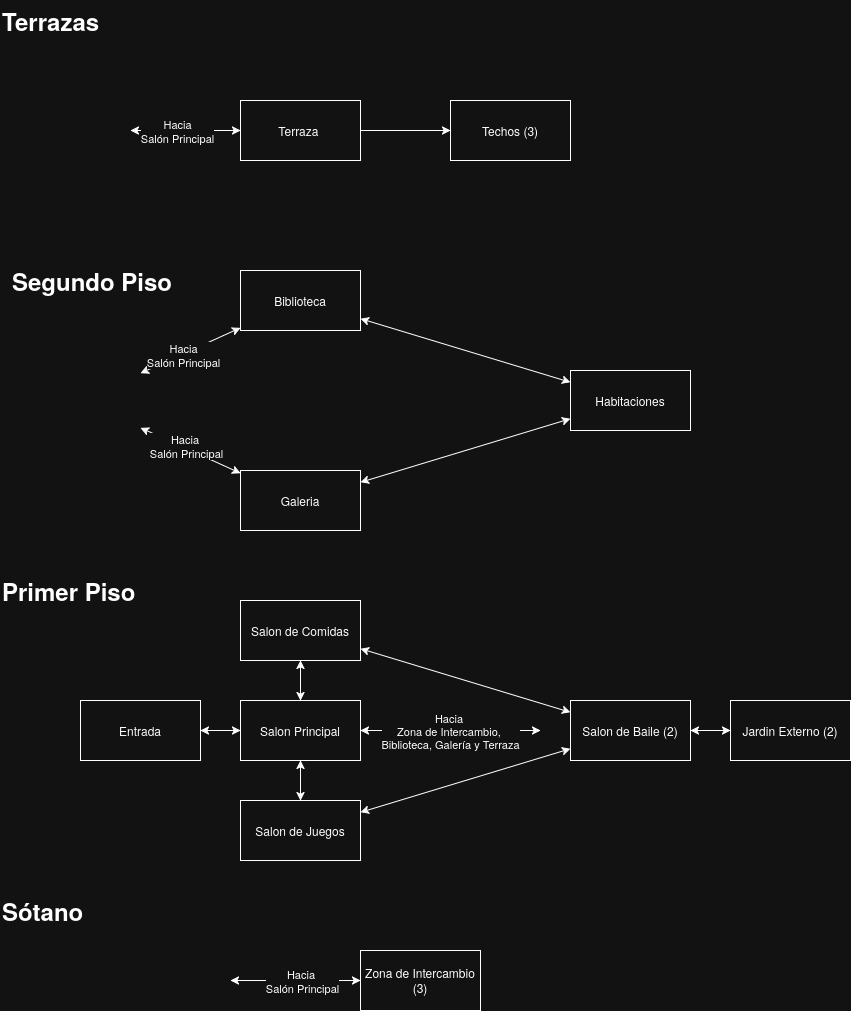

The diagram above was exported from draw.io. Its source (the exported page's mxGraphModel, read from the mxfile embedded in the PNG):
<mxGraphModel dx="1720" dy="2116" grid="1" gridSize="10" guides="1" tooltips="1" connect="1" arrows="1" fold="1" page="1" pageScale="1" pageWidth="850" pageHeight="1100" math="0" shadow="0">
  <root>
    <mxCell id="0" />
    <mxCell id="1" parent="0" />
    <mxCell id="nwYFMQuTeUjS8CG8QCl9-1" parent="1" style="rounded=0;whiteSpace=wrap;html=1;" value="Entrada" vertex="1">
      <mxGeometry height="60" width="120" x="240" y="170" as="geometry" />
    </mxCell>
    <mxCell id="nwYFMQuTeUjS8CG8QCl9-3" parent="1" style="rounded=0;whiteSpace=wrap;html=1;" value="&lt;div&gt;Salon Principal&lt;/div&gt;" vertex="1">
      <mxGeometry height="60" width="120" x="400" y="170" as="geometry" />
    </mxCell>
    <mxCell id="nwYFMQuTeUjS8CG8QCl9-5" parent="1" style="rounded=0;whiteSpace=wrap;html=1;" value="Salon de Juegos" vertex="1">
      <mxGeometry height="60" width="120" x="400" y="270" as="geometry" />
    </mxCell>
    <mxCell id="nwYFMQuTeUjS8CG8QCl9-6" parent="1" style="rounded=0;whiteSpace=wrap;html=1;" value="Salon de Comidas" vertex="1">
      <mxGeometry height="60" width="120" x="400" y="70" as="geometry" />
    </mxCell>
    <mxCell id="nwYFMQuTeUjS8CG8QCl9-7" parent="1" style="rounded=0;whiteSpace=wrap;html=1;" value="Salon de Baile (2)" vertex="1">
      <mxGeometry height="60" width="120" x="730" y="170" as="geometry" />
    </mxCell>
    <mxCell id="nwYFMQuTeUjS8CG8QCl9-8" edge="1" parent="1" source="nwYFMQuTeUjS8CG8QCl9-1" style="endArrow=classic;html=1;rounded=1;curved=0;startArrow=classic;startFill=1;" target="nwYFMQuTeUjS8CG8QCl9-3" value="">
      <mxGeometry height="50" relative="1" width="50" as="geometry">
        <mxPoint x="340" y="230" as="sourcePoint" />
        <mxPoint x="390" y="180" as="targetPoint" />
      </mxGeometry>
    </mxCell>
    <mxCell id="nwYFMQuTeUjS8CG8QCl9-9" edge="1" parent="1" source="nwYFMQuTeUjS8CG8QCl9-6" style="endArrow=classic;html=1;rounded=1;curved=0;startArrow=classic;startFill=1;" target="nwYFMQuTeUjS8CG8QCl9-3" value="">
      <mxGeometry height="50" relative="1" width="50" as="geometry">
        <mxPoint x="370" y="210" as="sourcePoint" />
        <mxPoint x="410" y="210" as="targetPoint" />
      </mxGeometry>
    </mxCell>
    <mxCell id="nwYFMQuTeUjS8CG8QCl9-10" edge="1" parent="1" source="nwYFMQuTeUjS8CG8QCl9-3" style="endArrow=classic;html=1;rounded=1;curved=0;startArrow=classic;startFill=1;" target="nwYFMQuTeUjS8CG8QCl9-5" value="">
      <mxGeometry height="50" relative="1" width="50" as="geometry">
        <mxPoint x="460" y="200" as="sourcePoint" />
        <mxPoint x="470" y="180" as="targetPoint" />
      </mxGeometry>
    </mxCell>
    <mxCell id="nwYFMQuTeUjS8CG8QCl9-12" edge="1" parent="1" source="nwYFMQuTeUjS8CG8QCl9-5" style="endArrow=classic;html=1;rounded=1;curved=0;startArrow=classic;startFill=1;" target="nwYFMQuTeUjS8CG8QCl9-7" value="">
      <mxGeometry height="50" relative="1" width="50" as="geometry">
        <mxPoint x="521" y="140" as="sourcePoint" />
        <mxPoint x="589" y="180" as="targetPoint" />
      </mxGeometry>
    </mxCell>
    <mxCell id="nwYFMQuTeUjS8CG8QCl9-13" parent="1" style="rounded=0;whiteSpace=wrap;html=1;" value="Jardin Externo (2)" vertex="1">
      <mxGeometry height="60" width="120" x="890" y="170" as="geometry" />
    </mxCell>
    <mxCell id="nwYFMQuTeUjS8CG8QCl9-14" edge="1" parent="1" source="nwYFMQuTeUjS8CG8QCl9-7" style="endArrow=classic;html=1;rounded=1;curved=0;startArrow=classic;startFill=1;" target="nwYFMQuTeUjS8CG8QCl9-13" value="">
      <mxGeometry height="50" relative="1" width="50" as="geometry">
        <mxPoint x="681" y="140" as="sourcePoint" />
        <mxPoint x="749" y="180" as="targetPoint" />
      </mxGeometry>
    </mxCell>
    <mxCell id="nwYFMQuTeUjS8CG8QCl9-16" parent="1" style="rounded=0;whiteSpace=wrap;html=1;" value="Zona de Intercambio (3)" vertex="1">
      <mxGeometry height="60" width="120" x="520" y="420" as="geometry" />
    </mxCell>
    <mxCell id="nwYFMQuTeUjS8CG8QCl9-18" parent="1" style="rounded=0;whiteSpace=wrap;html=1;" value="Biblioteca" vertex="1">
      <mxGeometry height="60" width="120" x="400" y="-260" as="geometry" />
    </mxCell>
    <mxCell id="nwYFMQuTeUjS8CG8QCl9-20" parent="1" style="rounded=0;whiteSpace=wrap;html=1;" value="Galeria" vertex="1">
      <mxGeometry height="60" width="120" x="400" y="-60" as="geometry" />
    </mxCell>
    <mxCell id="nwYFMQuTeUjS8CG8QCl9-21" parent="1" style="rounded=0;whiteSpace=wrap;html=1;" value="Habitaciones" vertex="1">
      <mxGeometry height="60" width="120" x="730" y="-160" as="geometry" />
    </mxCell>
    <mxCell id="nwYFMQuTeUjS8CG8QCl9-25" parent="1" style="rounded=0;whiteSpace=wrap;html=1;" value="Terraza&amp;nbsp;" vertex="1">
      <mxGeometry height="60" width="120" x="400" y="-430" as="geometry" />
    </mxCell>
    <mxCell id="nwYFMQuTeUjS8CG8QCl9-26" edge="1" parent="1" source="nwYFMQuTeUjS8CG8QCl9-6" style="endArrow=classic;html=1;rounded=1;curved=0;startArrow=classic;startFill=1;" target="nwYFMQuTeUjS8CG8QCl9-7" value="">
      <mxGeometry height="50" relative="1" width="50" as="geometry">
        <mxPoint x="521" y="280" as="sourcePoint" />
        <mxPoint x="589" y="240" as="targetPoint" />
      </mxGeometry>
    </mxCell>
    <mxCell id="nwYFMQuTeUjS8CG8QCl9-28" edge="1" parent="1" source="nwYFMQuTeUjS8CG8QCl9-3" style="endArrow=classic;html=1;rounded=1;curved=0;startArrow=classic;startFill=1;" value="">
      <mxGeometry height="50" relative="1" width="50" as="geometry">
        <mxPoint x="521" y="140" as="sourcePoint" />
        <mxPoint x="700" y="200" as="targetPoint" />
      </mxGeometry>
    </mxCell>
    <mxCell id="nwYFMQuTeUjS8CG8QCl9-29" connectable="0" parent="nwYFMQuTeUjS8CG8QCl9-28" style="edgeLabel;html=1;align=center;verticalAlign=middle;resizable=0;points=[];" value="&lt;div&gt;Hacia&amp;nbsp;&lt;/div&gt;&lt;div&gt;Zona de Intercambio,&amp;nbsp;&lt;/div&gt;&lt;div&gt;Biblioteca, Galería y Terraza&lt;/div&gt;" vertex="1">
      <mxGeometry relative="1" x="-0.0899" y="1" as="geometry">
        <mxPoint x="7" y="1" as="offset" />
      </mxGeometry>
    </mxCell>
    <mxCell id="nwYFMQuTeUjS8CG8QCl9-30" edge="1" parent="1" style="endArrow=classic;html=1;rounded=1;curved=0;startArrow=classic;startFill=1;" target="nwYFMQuTeUjS8CG8QCl9-16" value="">
      <mxGeometry height="50" relative="1" width="50" as="geometry">
        <mxPoint x="390" y="450" as="sourcePoint" />
        <mxPoint x="690" y="210" as="targetPoint" />
      </mxGeometry>
    </mxCell>
    <mxCell id="nwYFMQuTeUjS8CG8QCl9-31" connectable="0" parent="nwYFMQuTeUjS8CG8QCl9-30" style="edgeLabel;html=1;align=center;verticalAlign=middle;resizable=0;points=[];" value="&lt;div&gt;Hacia&amp;nbsp;&lt;/div&gt;&lt;div&gt;Salón Principal&lt;/div&gt;" vertex="1">
      <mxGeometry relative="1" x="-0.0899" y="1" as="geometry">
        <mxPoint x="11" y="1" as="offset" />
      </mxGeometry>
    </mxCell>
    <mxCell id="nwYFMQuTeUjS8CG8QCl9-32" parent="1" style="text;html=1;whiteSpace=wrap;overflow=hidden;rounded=0;" value="&lt;h1 style=&quot;margin-top: 0px;&quot;&gt;Primer Piso&lt;/h1&gt;" vertex="1">
      <mxGeometry height="40" width="150" x="160" y="40" as="geometry" />
    </mxCell>
    <mxCell id="nwYFMQuTeUjS8CG8QCl9-33" parent="1" style="text;html=1;whiteSpace=wrap;overflow=hidden;rounded=0;" value="&lt;h1 style=&quot;margin-top: 0px;&quot;&gt;Sótano&lt;/h1&gt;" vertex="1">
      <mxGeometry height="40" width="150" x="160" y="360" as="geometry" />
    </mxCell>
    <mxCell id="nwYFMQuTeUjS8CG8QCl9-34" parent="1" style="text;html=1;whiteSpace=wrap;overflow=hidden;rounded=0;" value="&lt;h1 style=&quot;margin-top: 0px;&quot;&gt;Terrazas&lt;/h1&gt;" vertex="1">
      <mxGeometry height="40" width="170" x="160" y="-530" as="geometry" />
    </mxCell>
    <mxCell id="nwYFMQuTeUjS8CG8QCl9-35" edge="1" parent="1" source="nwYFMQuTeUjS8CG8QCl9-18" style="endArrow=classic;html=1;rounded=1;curved=0;startArrow=classic;startFill=1;" target="nwYFMQuTeUjS8CG8QCl9-21" value="">
      <mxGeometry height="50" relative="1" width="50" as="geometry">
        <mxPoint x="530" y="128" as="sourcePoint" />
        <mxPoint x="740" y="192" as="targetPoint" />
      </mxGeometry>
    </mxCell>
    <mxCell id="nwYFMQuTeUjS8CG8QCl9-36" edge="1" parent="1" source="nwYFMQuTeUjS8CG8QCl9-20" style="endArrow=classic;html=1;rounded=1;curved=0;startArrow=classic;startFill=1;" target="nwYFMQuTeUjS8CG8QCl9-21" value="">
      <mxGeometry height="50" relative="1" width="50" as="geometry">
        <mxPoint x="530" y="-202" as="sourcePoint" />
        <mxPoint x="740" y="-138" as="targetPoint" />
      </mxGeometry>
    </mxCell>
    <mxCell id="nwYFMQuTeUjS8CG8QCl9-37" edge="1" parent="1" style="endArrow=classic;html=1;rounded=1;curved=0;startArrow=classic;startFill=1;" target="nwYFMQuTeUjS8CG8QCl9-18" value="">
      <mxGeometry height="50" relative="1" width="50" as="geometry">
        <mxPoint x="300" y="-157.27272727272748" as="sourcePoint" />
        <mxPoint x="740" y="-138" as="targetPoint" />
      </mxGeometry>
    </mxCell>
    <mxCell id="nwYFMQuTeUjS8CG8QCl9-41" connectable="0" parent="nwYFMQuTeUjS8CG8QCl9-37" style="edgeLabel;html=1;align=center;verticalAlign=middle;resizable=0;points=[];" value="&lt;div&gt;Hacia&lt;/div&gt;&lt;div&gt;Salón Principal&lt;/div&gt;" vertex="1">
      <mxGeometry relative="1" x="-0.1793" as="geometry">
        <mxPoint as="offset" />
      </mxGeometry>
    </mxCell>
    <mxCell id="nwYFMQuTeUjS8CG8QCl9-38" edge="1" parent="1" style="endArrow=classic;html=1;rounded=1;curved=0;startArrow=classic;startFill=1;" target="nwYFMQuTeUjS8CG8QCl9-20" value="">
      <mxGeometry height="50" relative="1" width="50" as="geometry">
        <mxPoint x="300" y="-102.72727272727252" as="sourcePoint" />
        <mxPoint x="740" y="-138" as="targetPoint" />
      </mxGeometry>
    </mxCell>
    <mxCell id="nwYFMQuTeUjS8CG8QCl9-42" connectable="0" parent="nwYFMQuTeUjS8CG8QCl9-38" style="edgeLabel;html=1;align=center;verticalAlign=middle;resizable=0;points=[];" value="&lt;div&gt;Hacia&amp;nbsp;&lt;/div&gt;&lt;div&gt;Salón Principal&lt;/div&gt;" vertex="1">
      <mxGeometry relative="1" x="-0.1279" y="2" as="geometry">
        <mxPoint as="offset" />
      </mxGeometry>
    </mxCell>
    <mxCell id="nwYFMQuTeUjS8CG8QCl9-43" parent="1" style="text;html=1;whiteSpace=wrap;overflow=hidden;rounded=0;" value="&lt;h1 style=&quot;margin-top: 0px;&quot;&gt;Segundo Piso&lt;/h1&gt;" vertex="1">
      <mxGeometry height="40" width="170" x="170" y="-270" as="geometry" />
    </mxCell>
    <mxCell id="nwYFMQuTeUjS8CG8QCl9-44" edge="1" parent="1" style="endArrow=classic;html=1;rounded=1;curved=0;startArrow=classic;startFill=1;" target="nwYFMQuTeUjS8CG8QCl9-25" value="">
      <mxGeometry height="50" relative="1" width="50" as="geometry">
        <mxPoint x="290" y="-400" as="sourcePoint" />
        <mxPoint x="400" y="-153" as="targetPoint" />
      </mxGeometry>
    </mxCell>
    <mxCell id="nwYFMQuTeUjS8CG8QCl9-45" connectable="0" parent="nwYFMQuTeUjS8CG8QCl9-44" style="edgeLabel;html=1;align=center;verticalAlign=middle;resizable=0;points=[];" value="&lt;div&gt;Hacia&lt;/div&gt;&lt;div&gt;Salón Principal&lt;/div&gt;" vertex="1">
      <mxGeometry relative="1" x="-0.1793" as="geometry">
        <mxPoint as="offset" />
      </mxGeometry>
    </mxCell>
    <mxCell id="nwYFMQuTeUjS8CG8QCl9-46" parent="1" style="rounded=0;whiteSpace=wrap;html=1;" value="Techos (3)" vertex="1">
      <mxGeometry height="60" width="120" x="610" y="-430" as="geometry" />
    </mxCell>
    <mxCell id="nwYFMQuTeUjS8CG8QCl9-47" edge="1" parent="1" source="nwYFMQuTeUjS8CG8QCl9-25" style="endArrow=classic;html=1;rounded=0;" target="nwYFMQuTeUjS8CG8QCl9-46" value="">
      <mxGeometry height="50" relative="1" width="50" as="geometry">
        <mxPoint x="540" y="-393.1836363636365" as="sourcePoint" />
        <mxPoint x="590" y="-406.82" as="targetPoint" />
      </mxGeometry>
    </mxCell>
  </root>
</mxGraphModel>